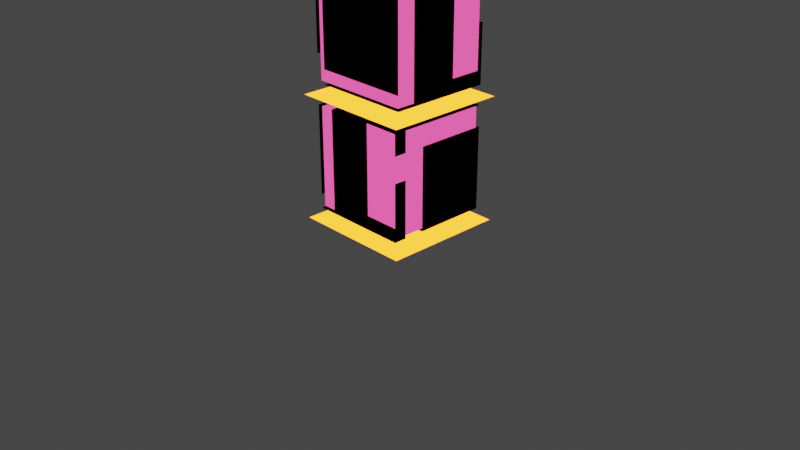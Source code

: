 # Source: threeBox.blend  (saved by Blender 3.1.7; exported with 4.5.12 LTS)
import bpy
from mathutils import Matrix  # noqa: F401  (used for matrix-valued properties, if any)

bpy.ops.wm.read_factory_settings(use_empty=True)
scene = bpy.context.scene
scene.name = 'Scene'

# ---- collections
col_collection = bpy.data.collections.new('Collection'); scene.collection.children.link(col_collection)

# ---- materials (node trees are filled in below, after node groups)
mat_repisa = bpy.data.materials.new('repisa')
mat_repisa.use_transparent_shadow = False
mat_caja = bpy.data.materials.new('Caja')
mat_caja.alpha_threshold = 0.0
mat_caja.use_transparent_shadow = False
mat_caja.diffuse_color = (0.2883, 0.01107, 0.1019, 1.0)
mat_caja.roughness = 1.0
mat_caja.metallic = 0.5
mat_caja.line_color = (0.0, 0.0, 0.0, 1.0)
mat_material_001 = bpy.data.materials.new('Material.001')
mat_material_001.use_transparent_shadow = False
mat_material_001.diffuse_color = (0.0, 0.0, 0.0, 1.0)
mat_material_001.roughness = 0.0
mat_material_001.metallic = 1.0

# ---- material node trees
mat_repisa.use_nodes = True; mat_repisa.node_tree.nodes.clear()
_N = mat_repisa.node_tree.nodes; _L = mat_repisa.node_tree.links
n0 = _N.new('ShaderNodeOutputMaterial'); n0.name = 'Material Output'; n0.location = (300, 300)
n1 = _N.new('ShaderNodeEmission'); n1.name = 'Emission'; n1.location = (80, 277)
n1.inputs[0].default_value = (1.0, 0.2258, 0.0127, 1.0)
n1.inputs[1].default_value = 5.0
_L.new(n1.outputs[0], n0.inputs[0])
n0.is_active_output = True
mat_caja.use_nodes = True; mat_caja.node_tree.nodes.clear()
_N = mat_caja.node_tree.nodes; _L = mat_caja.node_tree.links
n0 = _N.new('ShaderNodeOutputMaterial'); n0.name = 'Material Output'; n0.location = (300, 300)
n1 = _N.new('ShaderNodeEmission'); n1.name = 'Emission'; n1.location = (40, 286)
n1.inputs[0].default_value = (0.2957, 0.02233, 0.09281, 1.0)
n1.inputs[1].default_value = 5.0
_L.new(n1.outputs[0], n0.inputs[0])
n0.is_active_output = True

# ---- world
world_world = bpy.data.worlds.new('World'); scene.world = world_world
world_world.use_nodes = True; world_world.node_tree.nodes.clear()
_N = world_world.node_tree.nodes; _L = world_world.node_tree.links
n0 = _N.new('ShaderNodeOutputWorld'); n0.name = 'World Output'; n0.location = (300, 300)
n1 = _N.new('ShaderNodeBackground'); n1.name = 'Background'; n1.location = (10, 300)
n1.inputs[0].default_value = (0.05088, 0.05088, 0.05088, 1.0)
_L.new(n1.outputs[0], n0.inputs[0])
n0.is_active_output = True
world_world.color = (0.05088, 0.05088, 0.05088)
world_world.use_sun_shadow = False
world_world.sun_shadow_jitter_overblur = 0.0

# ---- cameras
cam_camera = bpy.data.cameras.new('Camera')
cam_camera.clip_end = 100.0
cam_camera.ortho_scale = 7.314

# ---- lights
light_light = bpy.data.lights.new('Light', 'POINT')
light_light.transmission_factor = 0.0
light_light.energy = 1000.0
light_light.shadow_soft_size = 0.1
light_light.shadow_maximum_resolution = 0.006
light_light.use_absolute_resolution = True

# ---- meshes
me_plane = bpy.data.meshes.new('Plane')
me_plane.from_pydata([(-1.0, -1.0, 0.0), (1.0, -1.0, 0.0), (-1.0, 1.0, 0.0), (1.0, 1.0, 0.0), (0.8033, 0.8277, 1.866), (0.8033, 0.8277, 0.2167), (0.8033, -0.8277, 1.866), (0.8033, -0.8277, 0.2167), (-0.8033, 0.8277, 1.866), (-0.8033, 0.8277, 0.2167), (-0.8033, -0.8277, 1.866), (-0.8033, -0.8277, 0.2167), (0.8352, 0.8681, 1.899), (0.8352, 0.8681, 0.1839), (0.8352, -0.8681, 1.899), (0.8352, -0.8681, 0.1839), (-0.8352, 0.8681, 1.899), (-0.8352, -0.8681, 1.899), (-0.8352, -0.8681, 0.1839), (-0.8352, 0.72, 0.1839), (0.8352, 0.72, 1.899), (-0.8352, 0.72, 1.899), (0.8352, 0.72, 0.1839), (-0.8352, -0.6573, 0.1839), (0.8352, -0.6573, 1.899), (-0.8352, -0.6573, 1.899), (0.8352, -0.6573, 0.1839), (0.8352, 0.8681, 0.4194), (-0.8352, -0.8681, 0.4194), (0.8352, -0.8681, 0.4194), (0.8352, 0.72, 0.4194), (-0.8352, 0.72, 0.4194), (-0.8352, -0.6573, 0.4194), (0.8352, -0.6573, 0.4194), (-0.5348, 0.8681, 0.1839), (-0.5348, -0.8681, 1.899), (-0.5348, -0.8681, 0.1839), (-0.5348, 0.8681, 1.899), (-0.5348, 0.72, 0.1839), (-0.5348, 0.72, 1.899), (-0.5348, -0.6573, 0.1839), (-0.5348, -0.6573, 1.899), (-0.5348, 0.8681, 0.4194), (-0.5348, -0.8681, 0.4194), (0.2433, -0.8681, 0.1839), (0.2433, 0.8681, 1.899), (0.2433, 0.72, 1.899), (0.2433, -0.6573, 1.899), (0.2433, 0.8681, 0.4194), (0.2433, 0.8681, 0.1839), (0.2433, -0.8681, 1.899), (0.2433, 0.72, 0.1839), (0.2433, -0.6573, 0.1839), (0.2433, -0.8681, 0.4194), (0.8352, 0.8681, 1.557), (0.8352, -0.8681, 1.557), (0.8352, 0.72, 1.557), (0.8352, -0.6573, 1.557), (0.8352, -0.3155, 0.1839), (-0.8352, -0.3155, 0.1839), (0.8352, -0.3155, 0.4194), (-0.5348, -0.3155, 0.1839), (0.2433, -0.3155, 0.1839), (0.8352, -0.3155, 1.557), (0.8352, 0.8681, 1.133), (0.8352, -0.8681, 1.133), (0.8352, 0.72, 1.133), (0.8352, -0.6573, 1.133), (0.8352, -0.3155, 1.133), (-0.8352, -0.06286, 1.899), (-0.8352, -0.06286, 0.4194), (-0.5348, -0.06286, 1.899), (-0.8352, 0.8681, 0.6298), (-0.5348, 0.8681, 0.6298), (0.2433, 0.8681, 0.6298)], [], [(0, 1, 3, 2), (4, 8, 10, 6), (7, 6, 10, 11), (11, 10, 8, 9), (9, 5, 7, 11), (5, 4, 6, 7), (9, 8, 4, 5), (52, 26, 15, 44), (57, 24, 14, 55), (49, 13, 22, 51), (70, 69, 21, 31), (37, 16, 21, 39), (28, 17, 25, 32), (13, 27, 30, 22), (49, 48, 27, 13), (26, 33, 29, 15), (44, 53, 43, 36), (64, 54, 56, 66), (59, 61, 40, 23), (45, 37, 39, 46), (72, 16, 37, 73), (23, 40, 36, 18), (53, 50, 35, 43), (47, 41, 35, 50), (24, 47, 50, 14), (12, 45, 46, 20), (20, 46, 47, 24), (15, 29, 53, 44), (34, 42, 48, 49), (73, 37, 45, 74), (40, 52, 44, 36), (38, 51, 62, 61), (19, 38, 61, 59), (22, 30, 60, 58), (51, 22, 58, 62), (66, 56, 63, 68), (30, 66, 68, 60), (33, 67, 65, 29), (27, 64, 66, 30), (39, 21, 69, 71), (32, 25, 69, 70)])
me_plane.polygons.foreach_set('material_index', [0, 1, 1, 1, 1, 1, 1, 2, 2, 2, 2, 2, 2, 2, 2, 2, 2, 2, 2, 2, 2, 2, 2, 2, 2, 2, 2, 2, 2, 2, 2, 2, 2, 2, 2, 2, 2, 2, 2, 2, 2])
_uv = me_plane.uv_layers.new(name='UVMap')
_uv.uv.foreach_set('vector', [0.0, 0.0, 1.0, 0.0, 1.0, 1.0, 0.0, 1.0, 0.625, 0.5, 0.875, 0.5, 0.875, 0.75, 0.625, 0.75, 0.375, 0.75, 0.625, 0.75, 0.625, 1.0, 0.375, 1.0, 0.375, 0.0, 0.625, 0.0, 0.625, 0.25, 0.375, 0.25, 0.125, 0.5, 0.375, 0.5, 0.375, 0.75, 0.125, 0.75, 0.375, 0.5, 0.625, 0.5, 0.625, 0.75, 0.375, 0.75, 0.375, 0.25, 0.625, 0.25, 0.625, 0.5, 0.375, 0.5, 0.2864, 0.7196, 0.375, 0.7196, 0.375, 0.75, 0.2864, 0.75, 0.5752, 0.7196, 0.625, 0.7196, 0.625, 0.75, 0.5752, 0.75, 0.2864, 0.5, 0.375, 0.5, 0.375, 0.5213, 0.2864, 0.5213, 0.4093, 0.1159, 0.625, 0.1159, 0.625, 0.2287, 0.4093, 0.2287, 0.83, 0.5, 0.875, 0.5, 0.875, 0.5213, 0.83, 0.5213, 0.4093, 0.0, 0.625, 0.0, 0.625, 0.03036, 0.4093, 0.03036, 0.375, 0.5, 0.4093, 0.5, 0.4093, 0.5213, 0.375, 0.5213, 0.375, 0.4114, 0.4093, 0.4114, 0.4093, 0.5, 0.375, 0.5, 0.375, 0.7196, 0.4093, 0.7196, 0.4093, 0.75, 0.375, 0.75, 0.375, 0.8386, 0.4093, 0.8386, 0.4093, 0.955, 0.375, 0.955, 0.5133, 0.5, 0.5752, 0.5, 0.5752, 0.5213, 0.5133, 0.5213, 0.125, 0.6704, 0.17, 0.6704, 0.17, 0.7196, 0.125, 0.7196, 0.7136, 0.5, 0.83, 0.5, 0.83, 0.5213, 0.7136, 0.5213, 0.44, 0.25, 0.625, 0.25, 0.625, 0.295, 0.44, 0.295, 0.125, 0.7196, 0.17, 0.7196, 0.17, 0.75, 0.125, 0.75, 0.4093, 0.8386, 0.625, 0.8386, 0.625, 0.955, 0.4093, 0.955, 0.7136, 0.7196, 0.83, 0.7196, 0.83, 0.75, 0.7136, 0.75, 0.625, 0.7196, 0.7136, 0.7196, 0.7136, 0.75, 0.625, 0.75, 0.625, 0.5, 0.7136, 0.5, 0.7136, 0.5213, 0.625, 0.5213, 0.625, 0.5213, 0.7136, 0.5213, 0.7136, 0.7196, 0.625, 0.7196, 0.375, 0.75, 0.4093, 0.75, 0.4093, 0.8386, 0.375, 0.8386, 0.375, 0.295, 0.4093, 0.295, 0.4093, 0.4114, 0.375, 0.4114, 0.44, 0.295, 0.625, 0.295, 0.625, 0.4114, 0.44, 0.4114, 0.17, 0.7196, 0.2864, 0.7196, 0.2864, 0.75, 0.17, 0.75, 0.17, 0.5213, 0.2864, 0.5213, 0.2864, 0.6704, 0.17, 0.6704, 0.125, 0.5213, 0.17, 0.5213, 0.17, 0.6704, 0.125, 0.6704, 0.375, 0.5213, 0.4093, 0.5213, 0.4093, 0.6704, 0.375, 0.6704, 0.2864, 0.5213, 0.375, 0.5213, 0.375, 0.6704, 0.2864, 0.6704, 0.5133, 0.5213, 0.5752, 0.5213, 0.5752, 0.6704, 0.5133, 0.6704, 0.4093, 0.5213, 0.5133, 0.5213, 0.5133, 0.6704, 0.4093, 0.6704, 0.4093, 0.7196, 0.5133, 0.7196, 0.5133, 0.75, 0.4093, 0.75, 0.4093, 0.5, 0.5133, 0.5, 0.5133, 0.5213, 0.4093, 0.5213, 0.83, 0.5213, 0.875, 0.5213, 0.875, 0.6341, 0.83, 0.6341, 0.4093, 0.03036, 0.625, 0.03036, 0.625, 0.1159, 0.4093, 0.1159])
me_plane.materials.append(mat_repisa)
me_plane.materials.append(mat_caja)
me_plane.materials.append(mat_material_001)
me_plane.use_remesh_fix_poles = True
me_plane.use_remesh_preserve_attributes = False
me_plane.update()
me_plane_001 = bpy.data.meshes.new('Plane.001')
me_plane_001.from_pydata([(-1.0, -1.0, 0.0), (1.0, -1.0, 0.0), (-1.0, 1.0, 0.0), (1.0, 1.0, 0.0), (0.8033, 0.8277, 1.866), (0.8033, 0.8277, 0.2167), (0.8033, -0.8277, 1.866), (0.8033, -0.8277, 0.2167), (-0.8033, 0.8277, 1.866), (-0.8033, 0.8277, 0.2167), (-0.8033, -0.8277, 1.866), (-0.8033, -0.8277, 0.2167), (0.8352, 0.8681, 1.899), (0.8352, 0.8681, 0.1839), (0.8352, -0.8681, 1.899), (0.8352, -0.8681, 0.1839), (-0.8352, 0.8681, 1.899), (-0.8352, -0.8681, 1.899), (-0.8352, -0.8681, 0.1839), (-0.8352, 0.72, 0.1839), (0.8352, 0.72, 1.899), (-0.8352, 0.72, 1.899), (0.8352, 0.72, 0.1839), (-0.8352, -0.6573, 0.1839), (0.8352, -0.6573, 1.899), (-0.8352, -0.6573, 1.899), (0.8352, -0.6573, 0.1839), (0.8352, 0.8681, 0.4194), (-0.8352, -0.8681, 0.4194), (0.8352, -0.8681, 0.4194), (0.8352, 0.72, 0.4194), (-0.8352, 0.72, 0.4194), (-0.8352, -0.6573, 0.4194), (0.8352, -0.6573, 0.4194), (-0.5348, 0.8681, 0.1839), (-0.5348, -0.8681, 1.899), (-0.5348, -0.8681, 0.1839), (-0.5348, 0.8681, 1.899), (-0.5348, 0.72, 0.1839), (-0.5348, 0.72, 1.899), (-0.5348, -0.6573, 0.1839), (-0.5348, -0.6573, 1.899), (-0.5348, 0.8681, 0.4194), (-0.5348, -0.8681, 0.4194), (0.2433, -0.8681, 0.1839), (0.2433, 0.8681, 1.899), (0.2433, 0.72, 1.899), (0.2433, -0.6573, 1.899), (0.2433, 0.8681, 0.4194), (0.2433, 0.8681, 0.1839), (0.2433, -0.8681, 1.899), (0.2433, 0.72, 0.1839), (0.2433, -0.6573, 0.1839), (0.2433, -0.8681, 0.4194), (0.8352, 0.8681, 1.557), (0.8352, -0.8681, 1.557), (0.8352, 0.72, 1.557), (0.8352, -0.6573, 1.557), (0.8352, -0.3155, 0.1839), (-0.8352, -0.3155, 0.1839), (0.8352, -0.3155, 0.4194), (-0.5348, -0.3155, 0.1839), (0.2433, -0.3155, 0.1839), (0.8352, -0.3155, 1.557), (0.8352, 0.8681, 1.133), (0.8352, -0.8681, 1.133), (0.8352, 0.72, 1.133), (0.8352, -0.6573, 1.133), (0.8352, -0.3155, 1.133), (-0.8352, -0.06286, 1.899), (-0.8352, -0.06286, 0.4194), (-0.5348, -0.06286, 1.899), (-0.8352, 0.8681, 0.6298), (-0.5348, 0.8681, 0.6298), (0.2433, 0.8681, 0.6298)], [], [(0, 1, 3, 2), (4, 8, 10, 6), (7, 6, 10, 11), (11, 10, 8, 9), (9, 5, 7, 11), (5, 4, 6, 7), (9, 8, 4, 5), (52, 26, 15, 44), (57, 24, 14, 55), (49, 13, 22, 51), (70, 69, 21, 31), (37, 16, 21, 39), (28, 17, 25, 32), (13, 27, 30, 22), (49, 48, 27, 13), (26, 33, 29, 15), (44, 53, 43, 36), (64, 54, 56, 66), (59, 61, 40, 23), (45, 37, 39, 46), (72, 16, 37, 73), (23, 40, 36, 18), (53, 50, 35, 43), (47, 41, 35, 50), (24, 47, 50, 14), (12, 45, 46, 20), (20, 46, 47, 24), (15, 29, 53, 44), (34, 42, 48, 49), (73, 37, 45, 74), (40, 52, 44, 36), (38, 51, 62, 61), (19, 38, 61, 59), (22, 30, 60, 58), (51, 22, 58, 62), (66, 56, 63, 68), (30, 66, 68, 60), (33, 67, 65, 29), (27, 64, 66, 30), (39, 21, 69, 71), (32, 25, 69, 70)])
me_plane_001.polygons.foreach_set('material_index', [0, 1, 1, 1, 1, 1, 1, 2, 2, 2, 2, 2, 2, 2, 2, 2, 2, 2, 2, 2, 2, 2, 2, 2, 2, 2, 2, 2, 2, 2, 2, 2, 2, 2, 2, 2, 2, 2, 2, 2, 2])
_uv = me_plane_001.uv_layers.new(name='UVMap')
_uv.uv.foreach_set('vector', [0.0, 0.0, 1.0, 0.0, 1.0, 1.0, 0.0, 1.0, 0.625, 0.5, 0.875, 0.5, 0.875, 0.75, 0.625, 0.75, 0.375, 0.75, 0.625, 0.75, 0.625, 1.0, 0.375, 1.0, 0.375, 0.0, 0.625, 0.0, 0.625, 0.25, 0.375, 0.25, 0.125, 0.5, 0.375, 0.5, 0.375, 0.75, 0.125, 0.75, 0.375, 0.5, 0.625, 0.5, 0.625, 0.75, 0.375, 0.75, 0.375, 0.25, 0.625, 0.25, 0.625, 0.5, 0.375, 0.5, 0.2864, 0.7196, 0.375, 0.7196, 0.375, 0.75, 0.2864, 0.75, 0.5752, 0.7196, 0.625, 0.7196, 0.625, 0.75, 0.5752, 0.75, 0.2864, 0.5, 0.375, 0.5, 0.375, 0.5213, 0.2864, 0.5213, 0.4093, 0.1159, 0.625, 0.1159, 0.625, 0.2287, 0.4093, 0.2287, 0.83, 0.5, 0.875, 0.5, 0.875, 0.5213, 0.83, 0.5213, 0.4093, 0.0, 0.625, 0.0, 0.625, 0.03036, 0.4093, 0.03036, 0.375, 0.5, 0.4093, 0.5, 0.4093, 0.5213, 0.375, 0.5213, 0.375, 0.4114, 0.4093, 0.4114, 0.4093, 0.5, 0.375, 0.5, 0.375, 0.7196, 0.4093, 0.7196, 0.4093, 0.75, 0.375, 0.75, 0.375, 0.8386, 0.4093, 0.8386, 0.4093, 0.955, 0.375, 0.955, 0.5133, 0.5, 0.5752, 0.5, 0.5752, 0.5213, 0.5133, 0.5213, 0.125, 0.6704, 0.17, 0.6704, 0.17, 0.7196, 0.125, 0.7196, 0.7136, 0.5, 0.83, 0.5, 0.83, 0.5213, 0.7136, 0.5213, 0.44, 0.25, 0.625, 0.25, 0.625, 0.295, 0.44, 0.295, 0.125, 0.7196, 0.17, 0.7196, 0.17, 0.75, 0.125, 0.75, 0.4093, 0.8386, 0.625, 0.8386, 0.625, 0.955, 0.4093, 0.955, 0.7136, 0.7196, 0.83, 0.7196, 0.83, 0.75, 0.7136, 0.75, 0.625, 0.7196, 0.7136, 0.7196, 0.7136, 0.75, 0.625, 0.75, 0.625, 0.5, 0.7136, 0.5, 0.7136, 0.5213, 0.625, 0.5213, 0.625, 0.5213, 0.7136, 0.5213, 0.7136, 0.7196, 0.625, 0.7196, 0.375, 0.75, 0.4093, 0.75, 0.4093, 0.8386, 0.375, 0.8386, 0.375, 0.295, 0.4093, 0.295, 0.4093, 0.4114, 0.375, 0.4114, 0.44, 0.295, 0.625, 0.295, 0.625, 0.4114, 0.44, 0.4114, 0.17, 0.7196, 0.2864, 0.7196, 0.2864, 0.75, 0.17, 0.75, 0.17, 0.5213, 0.2864, 0.5213, 0.2864, 0.6704, 0.17, 0.6704, 0.125, 0.5213, 0.17, 0.5213, 0.17, 0.6704, 0.125, 0.6704, 0.375, 0.5213, 0.4093, 0.5213, 0.4093, 0.6704, 0.375, 0.6704, 0.2864, 0.5213, 0.375, 0.5213, 0.375, 0.6704, 0.2864, 0.6704, 0.5133, 0.5213, 0.5752, 0.5213, 0.5752, 0.6704, 0.5133, 0.6704, 0.4093, 0.5213, 0.5133, 0.5213, 0.5133, 0.6704, 0.4093, 0.6704, 0.4093, 0.7196, 0.5133, 0.7196, 0.5133, 0.75, 0.4093, 0.75, 0.4093, 0.5, 0.5133, 0.5, 0.5133, 0.5213, 0.4093, 0.5213, 0.83, 0.5213, 0.875, 0.5213, 0.875, 0.6341, 0.83, 0.6341, 0.4093, 0.03036, 0.625, 0.03036, 0.625, 0.1159, 0.4093, 0.1159])
me_plane_001.materials.append(mat_repisa)
me_plane_001.materials.append(mat_caja)
me_plane_001.materials.append(mat_material_001)
me_plane_001.use_remesh_fix_poles = True
me_plane_001.use_remesh_preserve_attributes = False
me_plane_001.update()
me_plane_002 = bpy.data.meshes.new('Plane.002')
me_plane_002.from_pydata([(-1.0, -1.0, 0.0), (1.0, -1.0, 0.0), (-1.0, 1.0, 0.0), (1.0, 1.0, 0.0), (0.8033, 0.8277, 1.866), (0.8033, 0.8277, 0.2167), (0.8033, -0.8277, 1.866), (0.8033, -0.8277, 0.2167), (-0.8033, 0.8277, 1.866), (-0.8033, 0.8277, 0.2167), (-0.8033, -0.8277, 1.866), (-0.8033, -0.8277, 0.2167), (0.8352, 0.8681, 1.899), (0.8352, 0.8681, 0.1839), (0.8352, -0.8681, 1.899), (0.8352, -0.8681, 0.1839), (-0.8352, 0.8681, 1.899), (-0.8352, -0.8681, 1.899), (-0.8352, -0.8681, 0.1839), (-0.8352, 0.72, 0.1839), (0.8352, 0.72, 1.899), (-0.8352, 0.72, 1.899), (0.8352, 0.72, 0.1839), (-0.8352, -0.6573, 0.1839), (0.8352, -0.6573, 1.899), (-0.8352, -0.6573, 1.899), (0.8352, -0.6573, 0.1839), (0.8352, 0.8681, 0.4194), (-0.8352, -0.8681, 0.4194), (0.8352, -0.8681, 0.4194), (0.8352, 0.72, 0.4194), (-0.8352, 0.72, 0.4194), (-0.8352, -0.6573, 0.4194), (0.8352, -0.6573, 0.4194), (-0.5348, 0.8681, 0.1839), (-0.5348, -0.8681, 1.899), (-0.5348, -0.8681, 0.1839), (-0.5348, 0.8681, 1.899), (-0.5348, 0.72, 0.1839), (-0.5348, 0.72, 1.899), (-0.5348, -0.6573, 0.1839), (-0.5348, -0.6573, 1.899), (-0.5348, 0.8681, 0.4194), (-0.5348, -0.8681, 0.4194), (0.2433, -0.8681, 0.1839), (0.2433, 0.8681, 1.899), (0.2433, 0.72, 1.899), (0.2433, -0.6573, 1.899), (0.2433, 0.8681, 0.4194), (0.2433, 0.8681, 0.1839), (0.2433, -0.8681, 1.899), (0.2433, 0.72, 0.1839), (0.2433, -0.6573, 0.1839), (0.2433, -0.8681, 0.4194), (0.8352, 0.8681, 1.557), (0.8352, -0.8681, 1.557), (0.8352, 0.72, 1.557), (0.8352, -0.6573, 1.557), (0.8352, -0.3155, 0.1839), (-0.8352, -0.3155, 0.1839), (0.8352, -0.3155, 0.4194), (-0.5348, -0.3155, 0.1839), (0.2433, -0.3155, 0.1839), (0.8352, -0.3155, 1.557), (0.8352, 0.8681, 1.133), (0.8352, -0.8681, 1.133), (0.8352, 0.72, 1.133), (0.8352, -0.6573, 1.133), (0.8352, -0.3155, 1.133), (-0.8352, -0.06286, 1.899), (-0.8352, -0.06286, 0.4194), (-0.5348, -0.06286, 1.899), (-0.8352, 0.8681, 0.6298), (-0.5348, 0.8681, 0.6298), (0.2433, 0.8681, 0.6298)], [], [(0, 1, 3, 2), (4, 8, 10, 6), (7, 6, 10, 11), (11, 10, 8, 9), (9, 5, 7, 11), (5, 4, 6, 7), (9, 8, 4, 5), (52, 26, 15, 44), (57, 24, 14, 55), (49, 13, 22, 51), (70, 69, 21, 31), (37, 16, 21, 39), (28, 17, 25, 32), (13, 27, 30, 22), (49, 48, 27, 13), (26, 33, 29, 15), (44, 53, 43, 36), (64, 54, 56, 66), (59, 61, 40, 23), (45, 37, 39, 46), (72, 16, 37, 73), (23, 40, 36, 18), (53, 50, 35, 43), (47, 41, 35, 50), (24, 47, 50, 14), (12, 45, 46, 20), (20, 46, 47, 24), (15, 29, 53, 44), (34, 42, 48, 49), (73, 37, 45, 74), (40, 52, 44, 36), (38, 51, 62, 61), (19, 38, 61, 59), (22, 30, 60, 58), (51, 22, 58, 62), (66, 56, 63, 68), (30, 66, 68, 60), (33, 67, 65, 29), (27, 64, 66, 30), (39, 21, 69, 71), (32, 25, 69, 70)])
me_plane_002.polygons.foreach_set('material_index', [0, 1, 1, 1, 1, 1, 1, 2, 2, 2, 2, 2, 2, 2, 2, 2, 2, 2, 2, 2, 2, 2, 2, 2, 2, 2, 2, 2, 2, 2, 2, 2, 2, 2, 2, 2, 2, 2, 2, 2, 2])
_uv = me_plane_002.uv_layers.new(name='UVMap')
_uv.uv.foreach_set('vector', [0.0, 0.0, 1.0, 0.0, 1.0, 1.0, 0.0, 1.0, 0.625, 0.5, 0.875, 0.5, 0.875, 0.75, 0.625, 0.75, 0.375, 0.75, 0.625, 0.75, 0.625, 1.0, 0.375, 1.0, 0.375, 0.0, 0.625, 0.0, 0.625, 0.25, 0.375, 0.25, 0.125, 0.5, 0.375, 0.5, 0.375, 0.75, 0.125, 0.75, 0.375, 0.5, 0.625, 0.5, 0.625, 0.75, 0.375, 0.75, 0.375, 0.25, 0.625, 0.25, 0.625, 0.5, 0.375, 0.5, 0.2864, 0.7196, 0.375, 0.7196, 0.375, 0.75, 0.2864, 0.75, 0.5752, 0.7196, 0.625, 0.7196, 0.625, 0.75, 0.5752, 0.75, 0.2864, 0.5, 0.375, 0.5, 0.375, 0.5213, 0.2864, 0.5213, 0.4093, 0.1159, 0.625, 0.1159, 0.625, 0.2287, 0.4093, 0.2287, 0.83, 0.5, 0.875, 0.5, 0.875, 0.5213, 0.83, 0.5213, 0.4093, 0.0, 0.625, 0.0, 0.625, 0.03036, 0.4093, 0.03036, 0.375, 0.5, 0.4093, 0.5, 0.4093, 0.5213, 0.375, 0.5213, 0.375, 0.4114, 0.4093, 0.4114, 0.4093, 0.5, 0.375, 0.5, 0.375, 0.7196, 0.4093, 0.7196, 0.4093, 0.75, 0.375, 0.75, 0.375, 0.8386, 0.4093, 0.8386, 0.4093, 0.955, 0.375, 0.955, 0.5133, 0.5, 0.5752, 0.5, 0.5752, 0.5213, 0.5133, 0.5213, 0.125, 0.6704, 0.17, 0.6704, 0.17, 0.7196, 0.125, 0.7196, 0.7136, 0.5, 0.83, 0.5, 0.83, 0.5213, 0.7136, 0.5213, 0.44, 0.25, 0.625, 0.25, 0.625, 0.295, 0.44, 0.295, 0.125, 0.7196, 0.17, 0.7196, 0.17, 0.75, 0.125, 0.75, 0.4093, 0.8386, 0.625, 0.8386, 0.625, 0.955, 0.4093, 0.955, 0.7136, 0.7196, 0.83, 0.7196, 0.83, 0.75, 0.7136, 0.75, 0.625, 0.7196, 0.7136, 0.7196, 0.7136, 0.75, 0.625, 0.75, 0.625, 0.5, 0.7136, 0.5, 0.7136, 0.5213, 0.625, 0.5213, 0.625, 0.5213, 0.7136, 0.5213, 0.7136, 0.7196, 0.625, 0.7196, 0.375, 0.75, 0.4093, 0.75, 0.4093, 0.8386, 0.375, 0.8386, 0.375, 0.295, 0.4093, 0.295, 0.4093, 0.4114, 0.375, 0.4114, 0.44, 0.295, 0.625, 0.295, 0.625, 0.4114, 0.44, 0.4114, 0.17, 0.7196, 0.2864, 0.7196, 0.2864, 0.75, 0.17, 0.75, 0.17, 0.5213, 0.2864, 0.5213, 0.2864, 0.6704, 0.17, 0.6704, 0.125, 0.5213, 0.17, 0.5213, 0.17, 0.6704, 0.125, 0.6704, 0.375, 0.5213, 0.4093, 0.5213, 0.4093, 0.6704, 0.375, 0.6704, 0.2864, 0.5213, 0.375, 0.5213, 0.375, 0.6704, 0.2864, 0.6704, 0.5133, 0.5213, 0.5752, 0.5213, 0.5752, 0.6704, 0.5133, 0.6704, 0.4093, 0.5213, 0.5133, 0.5213, 0.5133, 0.6704, 0.4093, 0.6704, 0.4093, 0.7196, 0.5133, 0.7196, 0.5133, 0.75, 0.4093, 0.75, 0.4093, 0.5, 0.5133, 0.5, 0.5133, 0.5213, 0.4093, 0.5213, 0.83, 0.5213, 0.875, 0.5213, 0.875, 0.6341, 0.83, 0.6341, 0.4093, 0.03036, 0.625, 0.03036, 0.625, 0.1159, 0.4093, 0.1159])
me_plane_002.materials.append(mat_repisa)
me_plane_002.materials.append(mat_caja)
me_plane_002.materials.append(mat_material_001)
me_plane_002.use_remesh_fix_poles = True
me_plane_002.use_remesh_preserve_attributes = False
me_plane_002.update()

# ---- objects
ob_light = bpy.data.objects.new('Light', light_light)
ob_camera = bpy.data.objects.new('Camera', cam_camera)
ob_shelf1 = bpy.data.objects.new('shelf1', me_plane)
ob_shelf2 = bpy.data.objects.new('shelf2', me_plane_001)
ob_shelf3 = bpy.data.objects.new('shelf3', me_plane_002)

# ---- transforms, parenting, visibility, modifiers, constraints
ob_light.location = (4.076, 1.005, 5.904)
ob_light.rotation_euler = (0.6503, 0.05522, 1.866)
ob_light.lock_rotations_4d = False
ob_light.empty_display_type = 'ARROWS'
ob_light.color = (0.0, 0.0, 0.0, 0.0)
ob_light.lineart.crease_threshold = 0.0
ob_camera.location = (7.359, -6.926, 4.958)
ob_camera.rotation_euler = (1.109, 0.0, 0.8149)
ob_camera.lock_rotations_4d = False
ob_camera.empty_display_type = 'ARROWS'
ob_camera.color = (0.0, 0.0, 0.0, 0.0)
ob_camera.display_type = 'WIRE'
ob_camera.lineart.crease_threshold = 0.0
ob_shelf1.location = (0.0, 0.0, 0.002809)
ob_shelf1.scale = (0.644, 0.644, 0.644)
ob_shelf2.location = (0.0, 0.0, 1.32)
ob_shelf2.rotation_euler = (0.0, 0.0, 1.571)
ob_shelf2.scale = (0.644, 0.644, 0.644)
ob_shelf3.location = (0.0, 0.0, 2.648)
ob_shelf3.rotation_euler = (0.0, 0.0, 3.142)
ob_shelf3.scale = (0.644, 0.644, 0.644)

# ---- collection membership
col_collection.objects.link(ob_light)
col_collection.objects.link(ob_camera)
col_collection.objects.link(ob_shelf1)
col_collection.objects.link(ob_shelf2)
col_collection.objects.link(ob_shelf3)

# ---- scene / render settings (as saved in the file)
scene.camera = ob_camera
scene.frame_start = 1; scene.frame_end = 250; scene.frame_set(1)
scene.render.engine = 'BLENDER_EEVEE_NEXT'
scene.cycles.sampling_pattern = 'TABULATED_SOBOL'
scene.cycles.use_light_tree = False
scene.view_settings.view_transform = 'Filmic'
bpy.context.view_layer.update()
